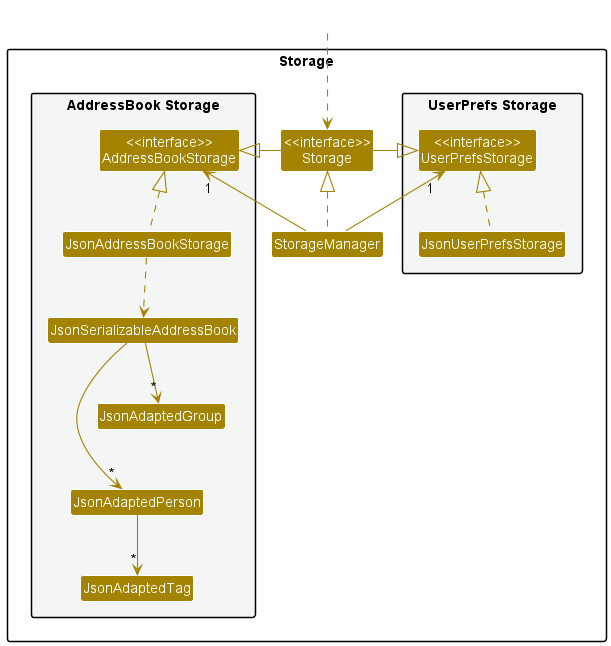

The diagram above was rendered by PlantUML. Its source (embedded in the PNG):
@startuml
!include style.puml
skinparam arrowThickness 1.1
skinparam arrowColor STORAGE_COLOR
skinparam classBackgroundColor STORAGE_COLOR

package Storage{

package "UserPrefs Storage" #F4F6F6{
Class "<<interface>>\nUserPrefsStorage" as UserPrefsStorage
Class JsonUserPrefsStorage
}

Class "<<interface>>\nStorage" as Storage
Class StorageManager

package "AddressBook Storage" #F4F6F6{
Class "<<interface>>\nAddressBookStorage" as AddressBookStorage
Class JsonAddressBookStorage
Class JsonSerializableAddressBook
Class JsonAdaptedPerson
Class JsonAdaptedTag
Class JsonAdaptedGroup
}

}

Class HiddenOutside #FFFFFF
HiddenOutside ..> Storage

StorageManager .up.|> Storage
StorageManager -up-> "1" UserPrefsStorage
StorageManager -up-> "1" AddressBookStorage

Storage -left-|> UserPrefsStorage
Storage -right-|> AddressBookStorage

JsonUserPrefsStorage .up.|> UserPrefsStorage
JsonAddressBookStorage .up.|> AddressBookStorage
JsonAddressBookStorage ..> JsonSerializableAddressBook
JsonSerializableAddressBook --> "*" JsonAdaptedPerson
JsonAdaptedPerson --> "*" JsonAdaptedTag
JsonSerializableAddressBook --> "*" JsonAdaptedGroup

JsonAdaptedGroup -[hidden]-> JsonAdaptedPerson

@enduml